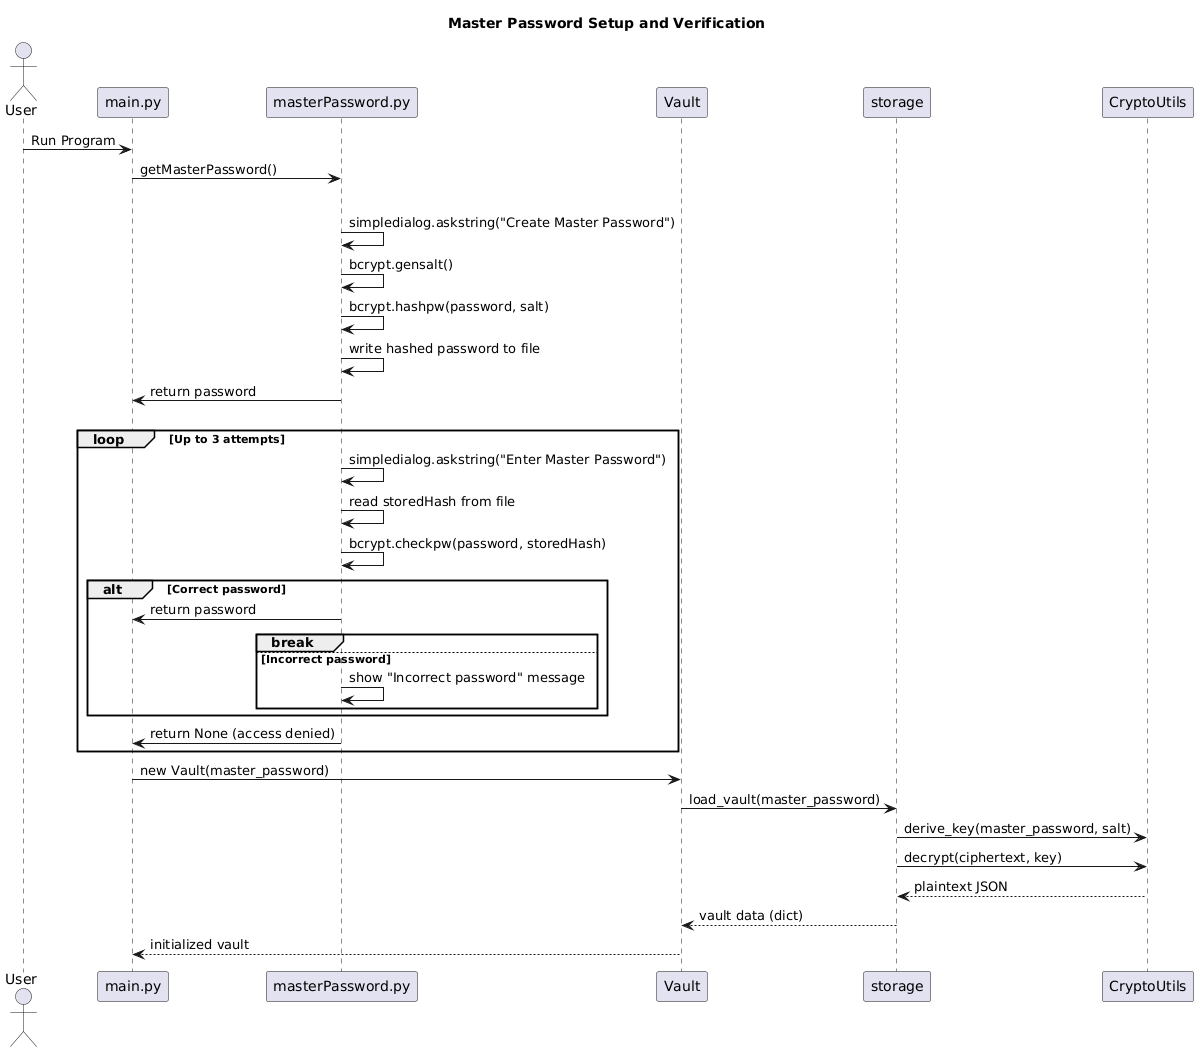

The diagram above was rendered by PlantUML. Its source (embedded in the PNG):
@startuml
title Master Password Setup and Verification

actor User
participant "main.py" as Main
participant "masterPassword.py" as MP
participant "Vault" as Vault
participant "storage" as Storage
participant "CryptoUtils" as Crypto

User -> Main: Run Program
Main -> MP: getMasterPassword()

alt First-time setup (no .vaultMaster.hash)
    MP -> MP: simpledialog.askstring("Create Master Password")
    MP -> MP: bcrypt.gensalt()
    MP -> MP: bcrypt.hashpw(password, salt)
    MP -> MP: write hashed password to file
    MP -> Main: return password
else Existing user
    loop Up to 3 attempts
        MP -> MP: simpledialog.askstring("Enter Master Password")
        MP -> MP: read storedHash from file
        MP -> MP: bcrypt.checkpw(password, storedHash)
        alt Correct password
            MP -> Main: return password
            break
        else Incorrect password
            MP -> MP: show "Incorrect password" message
        end
    end
    MP -> Main: return None (access denied)
end

Main -> Vault: new Vault(master_password)
Vault -> Storage: load_vault(master_password)
Storage -> Crypto: derive_key(master_password, salt)
Storage -> Crypto: decrypt(ciphertext, key)
Crypto --> Storage: plaintext JSON
Storage --> Vault: vault data (dict)
Vault --> Main: initialized vault
@enduml